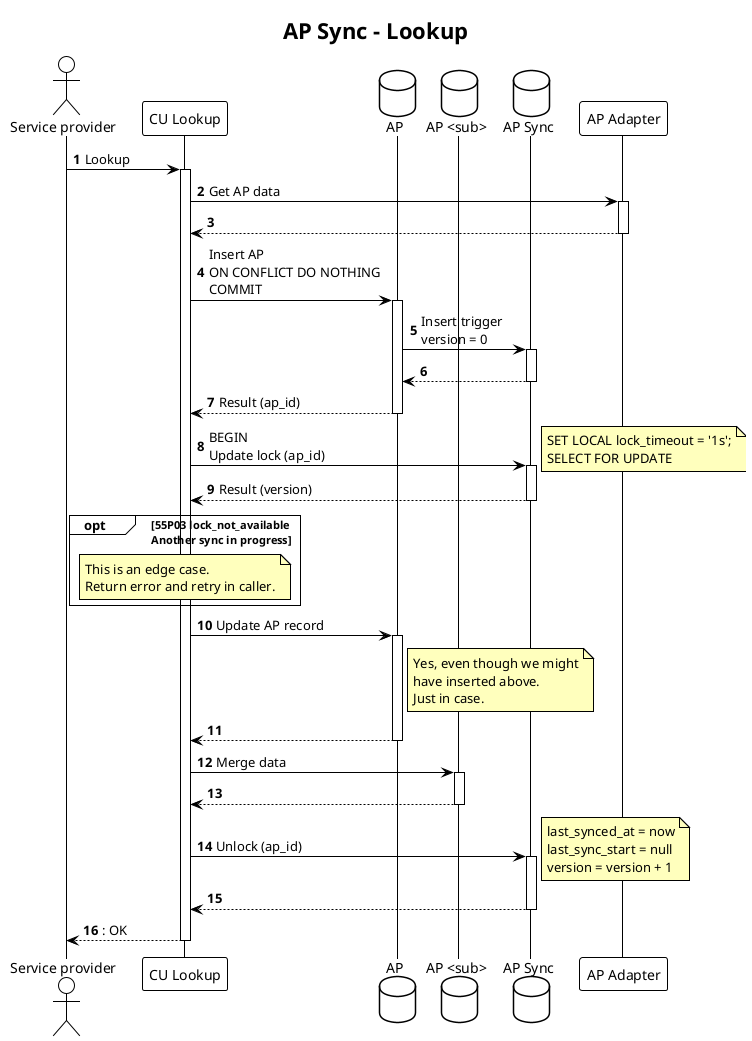

The diagram above was rendered by PlantUML. Its source (embedded in the PNG):
@startuml accounting-point-sync-lookup
!theme plain

title AP Sync - Lookup

autonumber
autoactivate on
skinparam note {
    BackgroundColor #FFFFBD
}

actor "Service provider" as SP
participant "CU Lookup" as CUL
database "AP" as AP
database "AP <sub>" as APSUB
database "AP Sync" as APS
participant "AP Adapter" as APA

SP -> CUL: Lookup

CUL -> APA: Get AP data
return

CUL -> AP: Insert AP\nON CONFLICT DO NOTHING\nCOMMIT
' Something like https://stackoverflow.com/a/42217872 ?
AP -> APS: Insert trigger\nversion = 0
return
return Result (ap_id)

CUL -> APS: BEGIN\nUpdate lock (ap_id)
note right
    SET LOCAL lock_timeout = '1s';
    SELECT FOR UPDATE
end note
return Result (version)

opt 55P03 lock_not_available\nAnother sync in progress
    note over CUL
        This is an edge case.
        Return error and retry in caller.
    end note
end

CUL -> AP: Update AP record
note right of AP
    Yes, even though we might
    have inserted above.
    Just in case.
end note
return
CUL -> APSUB: Merge data
return

CUL -> APS: Unlock (ap_id)
note right
    last_synced_at = now
    last_sync_start = null
    version = version + 1
end note
return

return: OK



@enduml